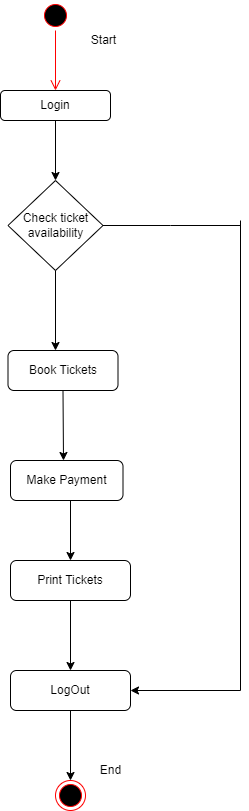

The diagram above was exported from draw.io. Its source (the exported page's mxGraphModel, read from the mxfile embedded in the PNG):
<mxGraphModel dx="868" dy="393" grid="1" gridSize="10" guides="1" tooltips="1" connect="1" arrows="1" fold="1" page="1" pageScale="1" pageWidth="850" pageHeight="1100" math="0" shadow="0">
  <root>
    <mxCell id="0" />
    <mxCell id="1" parent="0" />
    <mxCell id="TpMg4GUO_Yw94OShqmrX-1" value="" style="ellipse;html=1;shape=startState;fillColor=#000000;strokeColor=#ff0000;" vertex="1" parent="1">
      <mxGeometry x="370" y="120" width="30" height="30" as="geometry" />
    </mxCell>
    <mxCell id="TpMg4GUO_Yw94OShqmrX-2" value="" style="edgeStyle=orthogonalEdgeStyle;html=1;verticalAlign=bottom;endArrow=open;endSize=8;strokeColor=#ff0000;rounded=0;" edge="1" source="TpMg4GUO_Yw94OShqmrX-1" parent="1">
      <mxGeometry relative="1" as="geometry">
        <mxPoint x="385" y="210" as="targetPoint" />
      </mxGeometry>
    </mxCell>
    <mxCell id="TpMg4GUO_Yw94OShqmrX-3" value="Login" style="rounded=1;whiteSpace=wrap;html=1;" vertex="1" parent="1">
      <mxGeometry x="330" y="210" width="110" height="30" as="geometry" />
    </mxCell>
    <mxCell id="TpMg4GUO_Yw94OShqmrX-4" value="Start" style="text;html=1;resizable=0;autosize=1;align=center;verticalAlign=middle;points=[];fillColor=none;strokeColor=none;rounded=0;" vertex="1" parent="1">
      <mxGeometry x="412.5" y="150" width="40" height="20" as="geometry" />
    </mxCell>
    <mxCell id="TpMg4GUO_Yw94OShqmrX-5" value="" style="endArrow=classic;html=1;rounded=0;exitX=0.5;exitY=1;exitDx=0;exitDy=0;" edge="1" parent="1" source="TpMg4GUO_Yw94OShqmrX-3">
      <mxGeometry width="50" height="50" relative="1" as="geometry">
        <mxPoint x="400" y="430" as="sourcePoint" />
        <mxPoint x="385" y="300" as="targetPoint" />
      </mxGeometry>
    </mxCell>
    <mxCell id="TpMg4GUO_Yw94OShqmrX-7" value="Check ticket availability" style="rhombus;whiteSpace=wrap;html=1;" vertex="1" parent="1">
      <mxGeometry x="337.5" y="300" width="95" height="90" as="geometry" />
    </mxCell>
    <mxCell id="TpMg4GUO_Yw94OShqmrX-8" value="" style="endArrow=classic;html=1;rounded=0;exitX=0.5;exitY=1;exitDx=0;exitDy=0;" edge="1" parent="1" source="TpMg4GUO_Yw94OShqmrX-7">
      <mxGeometry width="50" height="50" relative="1" as="geometry">
        <mxPoint x="400" y="520" as="sourcePoint" />
        <mxPoint x="385" y="470" as="targetPoint" />
      </mxGeometry>
    </mxCell>
    <mxCell id="TpMg4GUO_Yw94OShqmrX-9" value="Book Tickets" style="rounded=1;whiteSpace=wrap;html=1;" vertex="1" parent="1">
      <mxGeometry x="337.5" y="470" width="110" height="40" as="geometry" />
    </mxCell>
    <mxCell id="TpMg4GUO_Yw94OShqmrX-10" value="" style="endArrow=classic;html=1;rounded=0;exitX=0.5;exitY=1;exitDx=0;exitDy=0;" edge="1" parent="1" source="TpMg4GUO_Yw94OShqmrX-9">
      <mxGeometry width="50" height="50" relative="1" as="geometry">
        <mxPoint x="400" y="520" as="sourcePoint" />
        <mxPoint x="393" y="580" as="targetPoint" />
      </mxGeometry>
    </mxCell>
    <mxCell id="TpMg4GUO_Yw94OShqmrX-11" value="Make Payment" style="rounded=1;whiteSpace=wrap;html=1;" vertex="1" parent="1">
      <mxGeometry x="340" y="580" width="112.5" height="40" as="geometry" />
    </mxCell>
    <mxCell id="TpMg4GUO_Yw94OShqmrX-13" value="" style="endArrow=classic;html=1;rounded=0;" edge="1" parent="1">
      <mxGeometry width="50" height="50" relative="1" as="geometry">
        <mxPoint x="400" y="620" as="sourcePoint" />
        <mxPoint x="400" y="680" as="targetPoint" />
      </mxGeometry>
    </mxCell>
    <mxCell id="TpMg4GUO_Yw94OShqmrX-14" value="Print Tickets" style="rounded=1;whiteSpace=wrap;html=1;" vertex="1" parent="1">
      <mxGeometry x="340" y="680" width="120" height="40" as="geometry" />
    </mxCell>
    <mxCell id="TpMg4GUO_Yw94OShqmrX-15" value="" style="endArrow=classic;html=1;rounded=0;exitX=0.5;exitY=1;exitDx=0;exitDy=0;" edge="1" parent="1" source="TpMg4GUO_Yw94OShqmrX-14">
      <mxGeometry width="50" height="50" relative="1" as="geometry">
        <mxPoint x="400" y="820" as="sourcePoint" />
        <mxPoint x="400" y="790" as="targetPoint" />
      </mxGeometry>
    </mxCell>
    <mxCell id="TpMg4GUO_Yw94OShqmrX-16" value="LogOut" style="rounded=1;whiteSpace=wrap;html=1;" vertex="1" parent="1">
      <mxGeometry x="340" y="790" width="120" height="40" as="geometry" />
    </mxCell>
    <mxCell id="TpMg4GUO_Yw94OShqmrX-17" value="" style="endArrow=classic;html=1;rounded=0;exitX=0.5;exitY=1;exitDx=0;exitDy=0;" edge="1" parent="1" source="TpMg4GUO_Yw94OShqmrX-16">
      <mxGeometry width="50" height="50" relative="1" as="geometry">
        <mxPoint x="400" y="820" as="sourcePoint" />
        <mxPoint x="400" y="900" as="targetPoint" />
      </mxGeometry>
    </mxCell>
    <mxCell id="TpMg4GUO_Yw94OShqmrX-18" value="" style="ellipse;html=1;shape=endState;fillColor=#000000;strokeColor=#ff0000;" vertex="1" parent="1">
      <mxGeometry x="385" y="900" width="30" height="30" as="geometry" />
    </mxCell>
    <mxCell id="TpMg4GUO_Yw94OShqmrX-19" value="End" style="text;html=1;resizable=0;autosize=1;align=center;verticalAlign=middle;points=[];fillColor=none;strokeColor=none;rounded=0;" vertex="1" parent="1">
      <mxGeometry x="420" y="880" width="40" height="20" as="geometry" />
    </mxCell>
    <mxCell id="TpMg4GUO_Yw94OShqmrX-20" value="" style="endArrow=none;html=1;rounded=0;exitX=1;exitY=0.5;exitDx=0;exitDy=0;" edge="1" parent="1" source="TpMg4GUO_Yw94OShqmrX-7">
      <mxGeometry width="50" height="50" relative="1" as="geometry">
        <mxPoint x="450" y="460" as="sourcePoint" />
        <mxPoint x="570" y="345" as="targetPoint" />
        <Array as="points">
          <mxPoint x="500" y="345" />
        </Array>
      </mxGeometry>
    </mxCell>
    <mxCell id="TpMg4GUO_Yw94OShqmrX-21" value="" style="endArrow=none;html=1;rounded=0;" edge="1" parent="1">
      <mxGeometry width="50" height="50" relative="1" as="geometry">
        <mxPoint x="570" y="810" as="sourcePoint" />
        <mxPoint x="570" y="340" as="targetPoint" />
      </mxGeometry>
    </mxCell>
    <mxCell id="TpMg4GUO_Yw94OShqmrX-22" value="" style="endArrow=classic;html=1;rounded=0;entryX=1;entryY=0.5;entryDx=0;entryDy=0;" edge="1" parent="1" target="TpMg4GUO_Yw94OShqmrX-16">
      <mxGeometry width="50" height="50" relative="1" as="geometry">
        <mxPoint x="570" y="810" as="sourcePoint" />
        <mxPoint x="450" y="670" as="targetPoint" />
      </mxGeometry>
    </mxCell>
  </root>
</mxGraphModel>